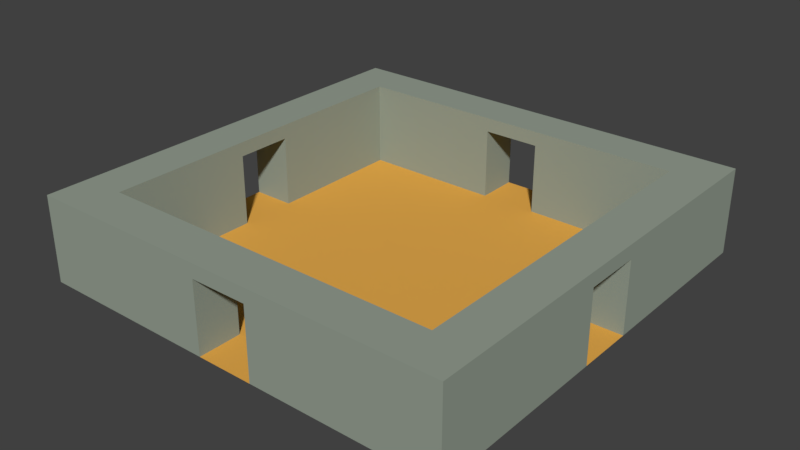 # Source: room.blend  (saved by Blender 2.78.0; exported with 4.5.12 LTS)
import bpy
from mathutils import Matrix  # noqa: F401  (used for matrix-valued properties, if any)

bpy.ops.wm.read_factory_settings(use_empty=True)
scene = bpy.context.scene
scene.name = 'Scene'

# ---- collections
col_collection_1 = bpy.data.collections.new('Collection 1'); scene.collection.children.link(col_collection_1)

# ---- materials (node trees are filled in below, after node groups)
mat_wall = bpy.data.materials.new('WALL')
mat_wall.alpha_threshold = 0.0
mat_wall.use_transparent_shadow = False
mat_wall.diffuse_color = (0.3067, 0.354, 0.2928, 1.0)
mat_wall.roughness = 0.5
mat_wall.specular_intensity = 0.6368
mat_floor = bpy.data.materials.new('FLOOR')
mat_floor.alpha_threshold = 0.0
mat_floor.use_transparent_shadow = False
mat_floor.diffuse_color = (0.8, 0.411, 0.07429, 1.0)
mat_floor.roughness = 0.5
mat_floor.specular_intensity = 0.1842

# ---- material node trees

# ---- world
world_world = bpy.data.worlds.new('World'); scene.world = world_world
world_world.color = (0.05088, 0.05088, 0.05088)
world_world.use_sun_shadow = False
world_world.sun_shadow_jitter_overblur = 0.0
world_world.cycles.sampling_method = 'MANUAL'

# ---- meshes
me_cube_002 = bpy.data.meshes.new('Cube.002')
me_cube_002.from_pydata([(-1.0, -7.5, 0.0), (-1.0, -7.5, 2.5), (0.0, -7.5, 2.5), (0.0, -7.5, 3.0), (-7.5, -7.5, 3.0), (-7.5, -7.5, 0.0), (-6.0, -6.0, 0.0), (-1.0, -6.0, -2.384e-07), (0.0, -6.0, 3.0), (-6.0, -6.0, 3.0), (-7.5, 0.0, 3.0), (-7.5, 0.0, 2.5), (-7.5, -1.0, 2.5), (-7.5, -1.0, 0.0), (-6.0, -1.0, 0.0), (0.0, -6.0, 2.5), (-1.0, -6.0, 2.5), (-6.0, 0.0, 3.0), (-6.0, 0.0, 2.5), (-6.0, -1.0, 2.5)], [], [(0, 1, 4, 5), (0, 5, 6, 7), (4, 3, 8, 9), (5, 4, 12, 13), (14, 6, 5, 13), (6, 9, 16, 7), (10, 4, 9, 17), (18, 17, 9, 19), (0, 7, 16, 1), (1, 16, 15, 2), (12, 19, 14, 13), (11, 18, 19, 12), (12, 4, 10, 11), (19, 9, 6, 14), (16, 9, 8, 15), (4, 1, 2, 3)])
me_cube_002.materials.append(mat_wall)
me_cube_002.use_remesh_preserve_volume = False
me_cube_002.use_remesh_preserve_attributes = False
me_cube_002.use_mirror_vertex_groups = False
me_cube_002.update()
me_plane = bpy.data.meshes.new('Plane')
me_plane.from_pydata([(-7.5, -7.5, 0.0), (7.5, -7.5, 0.0), (-7.5, 7.5, 0.0), (7.5, 7.5, 0.0)], [], [(0, 1, 3, 2)])
me_plane.materials.append(mat_floor)
me_plane.use_remesh_preserve_volume = False
me_plane.use_remesh_preserve_attributes = False
me_plane.use_mirror_vertex_groups = False
me_plane.update()

# ---- objects
ob_wall = bpy.data.objects.new('WALL', me_cube_002)
ob_floor = bpy.data.objects.new('FLOOR', me_plane)

# ---- transforms, parenting, visibility, modifiers, constraints
ob_wall.location = (0.0, 0.0, 0.0)
ob_wall.lineart.crease_threshold = 0.0
_m = ob_wall.modifiers.new('Mirror', 'MIRROR')
_m = ob_wall.modifiers.new('Mirror.001', 'MIRROR')
_m.use_axis = (False, True, False)
ob_floor.location = (0.0, 0.0, 0.0)
ob_floor.lineart.crease_threshold = 0.0

# ---- collection membership
col_collection_1.objects.link(ob_wall)
col_collection_1.objects.link(ob_floor)

# ---- scene / render settings (as saved in the file)
scene.frame_start = 1; scene.frame_end = 250; scene.frame_set(1)
scene.render.engine = 'BLENDER_EEVEE_NEXT'
scene.render.resolution_percentage = 50
scene.render.dither_intensity = 0.0
scene.cycles.use_denoising = False
scene.cycles.samples = 128
scene.cycles.sampling_pattern = 'TABULATED_SOBOL'
scene.cycles.light_sampling_threshold = 0.0
scene.cycles.use_adaptive_sampling = False
scene.cycles.use_light_tree = False
scene.cycles.blur_glossy = 0.0
scene.cycles.sample_clamp_indirect = 0.0
scene.view_settings.view_transform = 'Standard'
bpy.context.view_layer.update()

# ---- added for rendering (the .blend has no active camera and no usable light): camera, sun
cam_auto = bpy.data.cameras.new('AutoCamera')
cam_auto.lens = 50.0
cam_auto.sensor_width = 36.0
cam_auto.clip_end = 1000.0
ob_auto_camera = bpy.data.objects.new('AutoCamera', cam_auto)
scene.collection.objects.link(ob_auto_camera)
ob_auto_camera.location = (19.8223, -23.7867, 17.3578)
ob_auto_camera.rotation_euler = (1.09748, -7.21219e-08, 0.694738)
scene.camera = ob_auto_camera
light_auto_sun = bpy.data.lights.new('AutoSun', 'SUN')
light_auto_sun.energy = 3.0
light_auto_sun.angle = 0.0523599
ob_auto_sun = bpy.data.objects.new('AutoSun', light_auto_sun)
scene.collection.objects.link(ob_auto_sun)
ob_auto_sun.rotation_euler = (0.872665, 0.174533, 0.523599)
bpy.context.view_layer.update()
